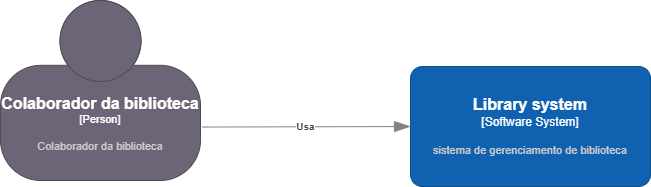

The diagram above was exported from draw.io. Its source (the exported page's mxGraphModel, read from the mxfile embedded in the PNG):
<mxGraphModel dx="874" dy="468" grid="1" gridSize="10" guides="1" tooltips="1" connect="1" arrows="1" fold="1" page="1" pageScale="1" pageWidth="1169" pageHeight="827" math="0" shadow="0">
  <root>
    <mxCell id="0" />
    <mxCell id="1" parent="0" />
    <object placeholders="1" c4Name="Colaborador da biblioteca" c4Type="Person" c4Description="Colaborador da biblioteca" label="&lt;font style=&quot;font-size: 16px&quot;&gt;&lt;b&gt;%c4Name%&lt;/b&gt;&lt;/font&gt;&lt;div&gt;[%c4Type%]&lt;/div&gt;&lt;br&gt;&lt;div&gt;&lt;font style=&quot;font-size: 11px&quot;&gt;&lt;font color=&quot;#cccccc&quot;&gt;%c4Description%&lt;/font&gt;&lt;/div&gt;" id="15oaNeAlIv30V_veCFhi-10">
      <mxCell style="html=1;fontSize=11;dashed=0;whiteSpace=wrap;fillColor=#6C6477;strokeColor=#4D4D4D;fontColor=#ffffff;shape=mxgraph.c4.person2;align=center;metaEdit=1;points=[[0.5,0,0],[1,0.5,0],[1,0.75,0],[0.75,1,0],[0.5,1,0],[0.25,1,0],[0,0.75,0],[0,0.5,0]];resizable=0;" parent="1" vertex="1">
        <mxGeometry x="110" y="234" width="200" height="180" as="geometry" />
      </mxCell>
    </object>
    <object placeholders="1" c4Name="Library system" c4Type="Software System" c4Description="sistema de gerenciamento de biblioteca" label="&lt;font style=&quot;font-size: 16px&quot;&gt;&lt;b&gt;%c4Name%&lt;/b&gt;&lt;/font&gt;&lt;div&gt;[%c4Type%]&lt;/div&gt;&lt;br&gt;&lt;div&gt;&lt;font style=&quot;font-size: 11px&quot;&gt;&lt;font color=&quot;#cccccc&quot;&gt;%c4Description%&lt;/font&gt;&lt;/div&gt;" id="15oaNeAlIv30V_veCFhi-11">
      <mxCell style="rounded=1;whiteSpace=wrap;html=1;labelBackgroundColor=none;fillColor=#1061B0;fontColor=#ffffff;align=center;arcSize=10;strokeColor=#0D5091;metaEdit=1;resizable=0;points=[[0.25,0,0],[0.5,0,0],[0.75,0,0],[1,0.25,0],[1,0.5,0],[1,0.75,0],[0.75,1,0],[0.5,1,0],[0.25,1,0],[0,0.75,0],[0,0.5,0],[0,0.25,0]];" parent="1" vertex="1">
        <mxGeometry x="520" y="300" width="240" height="120" as="geometry" />
      </mxCell>
    </object>
    <object placeholders="1" c4Type="Relationship" c4Description="Usa" label="&lt;div style=&quot;text-align: left&quot;&gt;&lt;div style=&quot;text-align: center&quot;&gt;&lt;b&gt;%c4Description%&lt;/b&gt;&lt;/div&gt;" id="15oaNeAlIv30V_veCFhi-12">
      <mxCell style="endArrow=blockThin;html=1;fontSize=10;fontColor=#404040;strokeWidth=1;endFill=1;strokeColor=#828282;elbow=vertical;metaEdit=1;endSize=14;startSize=14;jumpStyle=arc;jumpSize=16;rounded=0;edgeStyle=orthogonalEdgeStyle;exitX=1.008;exitY=0.703;exitDx=0;exitDy=0;exitPerimeter=0;entryX=0;entryY=0.5;entryDx=0;entryDy=0;entryPerimeter=0;" parent="1" source="15oaNeAlIv30V_veCFhi-10" target="15oaNeAlIv30V_veCFhi-11" edge="1">
        <mxGeometry width="240" relative="1" as="geometry">
          <mxPoint x="290" y="400" as="sourcePoint" />
          <mxPoint x="530" y="400" as="targetPoint" />
        </mxGeometry>
      </mxCell>
    </object>
  </root>
</mxGraphModel>